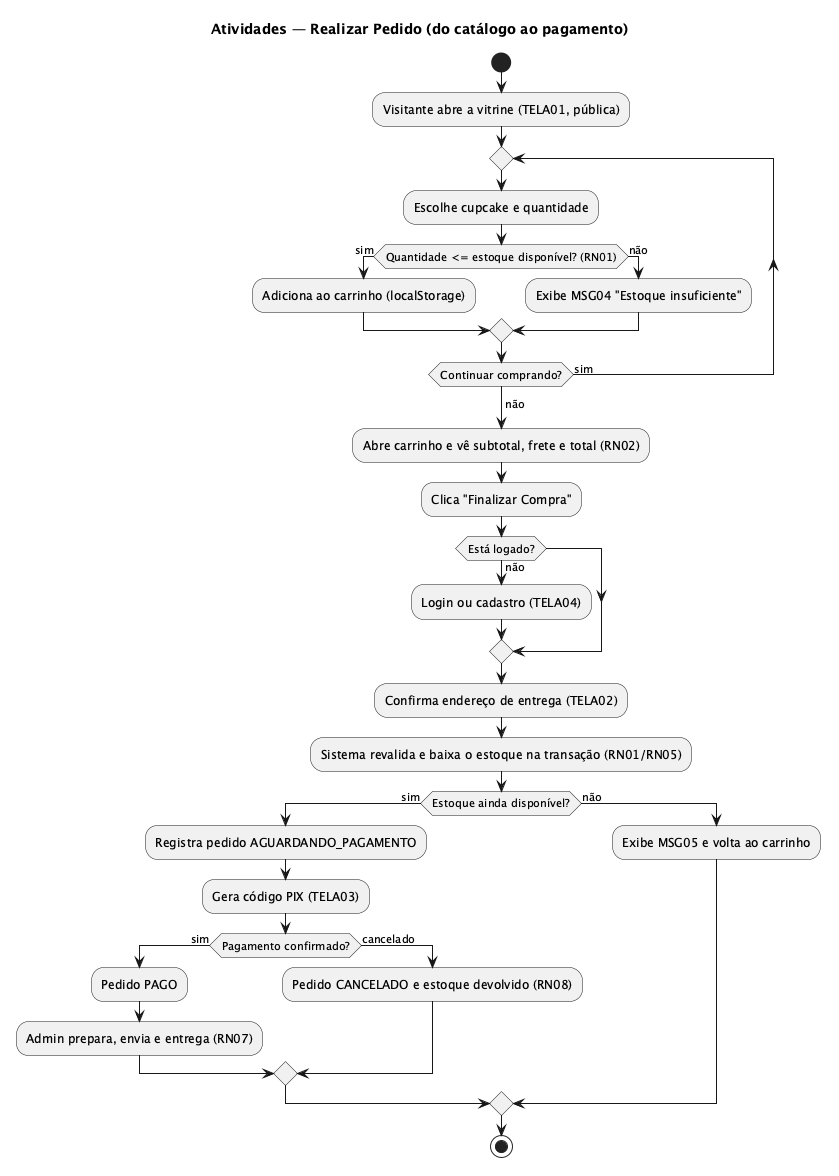

The diagram above was rendered by PlantUML. Its source (embedded in the PNG):
@startuml atividades-realizar-pedido
title Atividades — Realizar Pedido (do catálogo ao pagamento)
start
:Visitante abre a vitrine (TELA01, pública);
repeat
  :Escolhe cupcake e quantidade;
  if (Quantidade <= estoque disponível? (RN01)) then (sim)
    :Adiciona ao carrinho (localStorage);
  else (não)
    :Exibe MSG04 "Estoque insuficiente";
  endif
repeat while (Continuar comprando?) is (sim)
->não;
:Abre carrinho e vê subtotal, frete e total (RN02);
:Clica "Finalizar Compra";
if (Está logado?) then (não)
  :Login ou cadastro (TELA04);
endif
:Confirma endereço de entrega (TELA02);
:Sistema revalida e baixa o estoque na transação (RN01/RN05);
if (Estoque ainda disponível?) then (sim)
  :Registra pedido AGUARDANDO_PAGAMENTO;
  :Gera código PIX (TELA03);
  if (Pagamento confirmado?) then (sim)
    :Pedido PAGO;
    :Admin prepara, envia e entrega (RN07);
  else (cancelado)
    :Pedido CANCELADO e estoque devolvido (RN08);
  endif
else (não)
  :Exibe MSG05 e volta ao carrinho;
endif
stop
@enduml